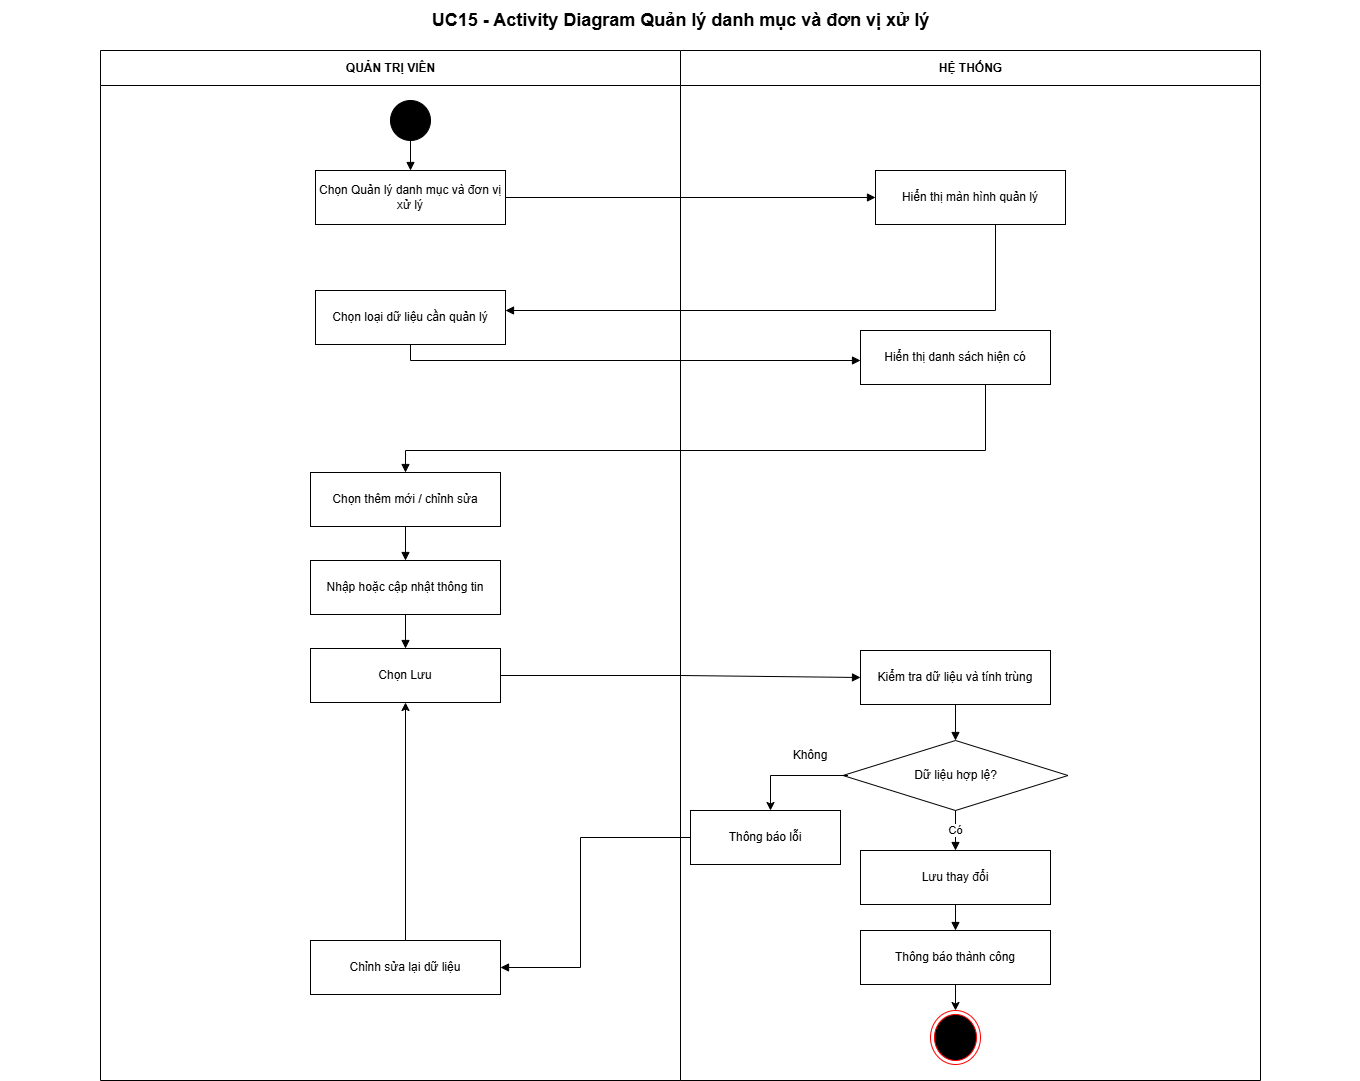

The diagram above was exported from draw.io. Its source (the exported page's mxGraphModel, read from the mxfile embedded in the PNG):
<mxGraphModel dx="3003" dy="1608" grid="1" gridSize="10" guides="1" tooltips="1" connect="1" arrows="1" fold="1" page="1" pageScale="1" pageWidth="1400" pageHeight="1120" math="0" shadow="0">
  <root>
    <mxCell id="0" />
    <mxCell id="1" parent="0" />
    <mxCell id="title" parent="1" style="text;html=1;align=center;verticalAlign=middle;fontSize=18;fontStyle=1;" value="UC15 - Activity Diagram Quản lý danh mục và đơn vị xử lý" vertex="1">
      <mxGeometry height="40" width="1360" x="20" y="10" as="geometry" />
    </mxCell>
    <mxCell id="lane0" parent="1" style="swimlane;horizontal=1;startSize=35;html=1;rounded=0;fontStyle=1;" value="QUẢN TRỊ VIÊN" vertex="1">
      <mxGeometry height="1030" width="580" x="120" y="60" as="geometry" />
    </mxCell>
    <mxCell id="a1" parent="lane0" style="rounded=0;whiteSpace=wrap;html=1;align=center;verticalAlign=middle;" value="Chọn Quản lý danh mục và đơn vị xử lý" vertex="1">
      <mxGeometry height="54" width="190" x="215" y="120" as="geometry" />
    </mxCell>
    <mxCell id="s" parent="lane0" style="ellipse;html=1;aspect=fixed;fillColor=#000000;strokeColor=#000000;" value="" vertex="1">
      <mxGeometry height="40" width="40" x="290" y="50" as="geometry" />
    </mxCell>
    <mxCell id="e1" edge="1" parent="lane0" source="s" style="edgeStyle=orthogonalEdgeStyle;rounded=0;orthogonalLoop=1;jettySize=auto;html=1;endArrow=block;endFill=1;" target="a1" value="">
      <mxGeometry relative="1" as="geometry" />
    </mxCell>
    <mxCell id="S76PqJBF1u6lLNHF-_1G-1" edge="1" parent="lane0" source="s" style="edgeStyle=orthogonalEdgeStyle;rounded=0;orthogonalLoop=1;jettySize=auto;html=1;innerLoopWaypoints=1;exitX=0;exitY=0;exitDx=0;exitDy=0;entryX=0.5;entryY=0;entryDx=0;entryDy=0;" target="s">
      <mxGeometry relative="1" as="geometry" />
    </mxCell>
    <mxCell id="a2" parent="lane0" style="rounded=0;whiteSpace=wrap;html=1;align=center;verticalAlign=middle;" value="Chọn loại dữ liệu cần quản lý" vertex="1">
      <mxGeometry height="54" width="190" x="215" y="240" as="geometry" />
    </mxCell>
    <mxCell id="a3" parent="lane0" style="rounded=0;whiteSpace=wrap;html=1;align=center;verticalAlign=middle;" value="Chọn thêm mới / chỉnh sửa" vertex="1">
      <mxGeometry height="54" width="190" x="210" y="422" as="geometry" />
    </mxCell>
    <mxCell id="a4" parent="lane0" style="rounded=0;whiteSpace=wrap;html=1;align=center;verticalAlign=middle;" value="Nhập hoặc cập nhật thông tin" vertex="1">
      <mxGeometry height="54" width="190" x="210" y="510" as="geometry" />
    </mxCell>
    <mxCell id="e6" edge="1" parent="lane0" source="a3" style="edgeStyle=orthogonalEdgeStyle;rounded=0;orthogonalLoop=1;jettySize=auto;html=1;endArrow=block;endFill=1;" target="a4" value="">
      <mxGeometry relative="1" as="geometry" />
    </mxCell>
    <mxCell id="a5" parent="lane0" style="rounded=0;whiteSpace=wrap;html=1;align=center;verticalAlign=middle;" value="Chọn Lưu" vertex="1">
      <mxGeometry height="54" width="190" x="210" y="598" as="geometry" />
    </mxCell>
    <mxCell id="e7" edge="1" parent="lane0" source="a4" style="edgeStyle=orthogonalEdgeStyle;rounded=0;orthogonalLoop=1;jettySize=auto;html=1;endArrow=block;endFill=1;" target="a5" value="">
      <mxGeometry relative="1" as="geometry" />
    </mxCell>
    <mxCell id="NLmI3M4YqPkZNQhiJR4v-4" edge="1" parent="lane0" source="f13" style="rounded=0;orthogonalLoop=1;jettySize=auto;html=1;" target="a5">
      <mxGeometry relative="1" as="geometry" />
    </mxCell>
    <mxCell id="f13" parent="lane0" style="rounded=0;whiteSpace=wrap;html=1;align=center;verticalAlign=middle;" value="Chỉnh sửa lại dữ liệu" vertex="1">
      <mxGeometry height="54" width="190" x="210" y="890" as="geometry" />
    </mxCell>
    <mxCell id="lane1" parent="1" style="swimlane;horizontal=1;startSize=35;html=1;rounded=0;fontStyle=1;" value="HỆ THỐNG" vertex="1">
      <mxGeometry height="1030" width="580" x="700" y="60" as="geometry" />
    </mxCell>
    <mxCell id="h1" parent="lane1" style="rounded=0;whiteSpace=wrap;html=1;align=center;verticalAlign=middle;" value="Hiển thị màn hình quản lý" vertex="1">
      <mxGeometry height="54" width="190" x="195" y="120" as="geometry" />
    </mxCell>
    <mxCell id="h2" parent="lane1" style="rounded=0;whiteSpace=wrap;html=1;align=center;verticalAlign=middle;" value="Hiển thị danh sách hiện có" vertex="1">
      <mxGeometry height="54" width="190" x="180" y="280" as="geometry" />
    </mxCell>
    <mxCell id="h3" parent="lane1" style="rounded=0;whiteSpace=wrap;html=1;align=center;verticalAlign=middle;" value="Kiểm tra dữ liệu và tính trùng" vertex="1">
      <mxGeometry height="54" width="190" x="180" y="600" as="geometry" />
    </mxCell>
    <mxCell id="d1" parent="lane1" style="rhombus;whiteSpace=wrap;html=1;align=center;verticalAlign=middle;" value="Dữ liệu hợp lệ?" vertex="1">
      <mxGeometry height="70" width="225" x="162.5" y="690" as="geometry" />
    </mxCell>
    <mxCell id="e9" edge="1" parent="lane1" source="h3" style="edgeStyle=orthogonalEdgeStyle;rounded=0;orthogonalLoop=1;jettySize=auto;html=1;endArrow=block;endFill=1;" target="d1" value="">
      <mxGeometry relative="1" as="geometry" />
    </mxCell>
    <mxCell id="f12" parent="lane1" style="rounded=0;whiteSpace=wrap;html=1;align=center;verticalAlign=middle;" value="Thông báo lỗi" vertex="1">
      <mxGeometry height="54" width="150" x="10" y="760" as="geometry" />
    </mxCell>
    <mxCell id="t10" parent="lane1" style="rounded=0;whiteSpace=wrap;html=1;align=center;verticalAlign=middle;" value="Lưu thay đổi" vertex="1">
      <mxGeometry height="54" width="190" x="180" y="800" as="geometry" />
    </mxCell>
    <mxCell id="e10" edge="1" parent="lane1" source="d1" style="edgeStyle=orthogonalEdgeStyle;rounded=0;orthogonalLoop=1;jettySize=auto;html=1;endArrow=block;endFill=1;" target="t10" value="Có">
      <mxGeometry relative="1" as="geometry" />
    </mxCell>
    <mxCell id="S76PqJBF1u6lLNHF-_1G-5" edge="1" parent="lane1" source="t11" style="edgeStyle=orthogonalEdgeStyle;rounded=0;orthogonalLoop=1;jettySize=auto;html=1;entryX=0.5;entryY=0;entryDx=0;entryDy=0;" target="S76PqJBF1u6lLNHF-_1G-4">
      <mxGeometry relative="1" as="geometry" />
    </mxCell>
    <mxCell id="t11" parent="lane1" style="rounded=0;whiteSpace=wrap;html=1;align=center;verticalAlign=middle;" value="Thông báo thành công" vertex="1">
      <mxGeometry height="54" width="190" x="180" y="880" as="geometry" />
    </mxCell>
    <mxCell id="e11" edge="1" parent="lane1" source="t10" style="edgeStyle=orthogonalEdgeStyle;rounded=0;orthogonalLoop=1;jettySize=auto;html=1;endArrow=block;endFill=1;" target="t11" value="">
      <mxGeometry relative="1" as="geometry" />
    </mxCell>
    <mxCell id="S76PqJBF1u6lLNHF-_1G-4" parent="lane1" style="ellipse;html=1;shape=endState;fillColor=#000000;strokeColor=#ff0000;" value="" vertex="1">
      <mxGeometry height="54" width="50" x="250" y="960" as="geometry" />
    </mxCell>
    <mxCell id="NLmI3M4YqPkZNQhiJR4v-1" parent="lane1" style="text;html=1;whiteSpace=wrap;strokeColor=none;fillColor=none;align=center;verticalAlign=middle;rounded=0;" value="Không" vertex="1">
      <mxGeometry height="30" width="60" x="100" y="690" as="geometry" />
    </mxCell>
    <mxCell id="S76PqJBF1u6lLNHF-_1G-3" edge="1" parent="lane1" style="edgeStyle=orthogonalEdgeStyle;rounded=0;orthogonalLoop=1;jettySize=auto;html=1;entryX=0.5;entryY=0;entryDx=0;entryDy=0;">
      <mxGeometry relative="1" as="geometry">
        <mxPoint x="167.49999999999977" y="725.0000000000002" as="sourcePoint" />
        <mxPoint x="89.99999999999977" y="760.0000000000002" as="targetPoint" />
      </mxGeometry>
    </mxCell>
    <mxCell id="e2" edge="1" parent="1" source="a1" style="edgeStyle=orthogonalEdgeStyle;rounded=0;orthogonalLoop=1;jettySize=auto;html=1;endArrow=block;endFill=1;" target="h1" value="">
      <mxGeometry relative="1" as="geometry" />
    </mxCell>
    <mxCell id="e3" edge="1" parent="1" source="h1" style="edgeStyle=orthogonalEdgeStyle;rounded=0;orthogonalLoop=1;jettySize=auto;html=1;endArrow=block;endFill=1;" target="a2" value="">
      <mxGeometry relative="1" x="0.6729" as="geometry">
        <Array as="points">
          <mxPoint x="1015" y="320" />
          <mxPoint x="465" y="320" />
        </Array>
      </mxGeometry>
    </mxCell>
    <mxCell id="e4" edge="1" parent="1" source="a2" style="edgeStyle=orthogonalEdgeStyle;rounded=0;orthogonalLoop=1;jettySize=auto;html=1;endArrow=block;endFill=1;" target="h2" value="">
      <mxGeometry relative="1" as="geometry">
        <Array as="points">
          <mxPoint x="430" y="370" />
          <mxPoint x="895" y="370" />
        </Array>
      </mxGeometry>
    </mxCell>
    <mxCell id="e5" edge="1" parent="1" source="h2" style="edgeStyle=orthogonalEdgeStyle;rounded=0;orthogonalLoop=1;jettySize=auto;html=1;endArrow=block;endFill=1;" target="a3" value="">
      <mxGeometry relative="1" x="0.5269" as="geometry">
        <Array as="points">
          <mxPoint x="1005" y="460" />
          <mxPoint x="425" y="460" />
        </Array>
      </mxGeometry>
    </mxCell>
    <mxCell id="e8" edge="1" parent="1" source="a5" style="edgeStyle=orthogonalEdgeStyle;rounded=0;orthogonalLoop=1;jettySize=auto;html=1;endArrow=block;endFill=1;" target="h3" value="">
      <mxGeometry relative="1" as="geometry" />
    </mxCell>
    <mxCell id="e13" edge="1" parent="1" source="f12" style="edgeStyle=orthogonalEdgeStyle;rounded=0;orthogonalLoop=1;jettySize=auto;html=1;endArrow=block;endFill=1;" target="f13" value="">
      <mxGeometry relative="1" as="geometry">
        <Array as="points">
          <mxPoint x="600" y="847" />
          <mxPoint x="600" y="977" />
        </Array>
      </mxGeometry>
    </mxCell>
  </root>
</mxGraphModel>